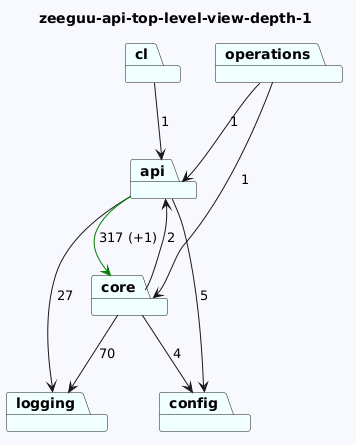

The diagram above was rendered by PlantUML. Its source (embedded in the PNG):
@startuml
skinparam backgroundColor GhostWhite
title zeeguu-api-top-level-view-depth-1
package "cl" #Azure
package "api" #Azure
package "logging" #Azure
package "config" #Azure
package "core" #Azure
package "operations" #Azure
"cl"-->"api"  : 1
"api"-->"logging"  : 27
"api"-->"config"  : 5
"api"-->"core" #Green : 317 (+1)


"core"-->"logging"  : 70
"core"-->"config"  : 4
"core"-->"api"  : 2
"operations"-->"api"  : 1
"operations"-->"core"  : 1
@enduml